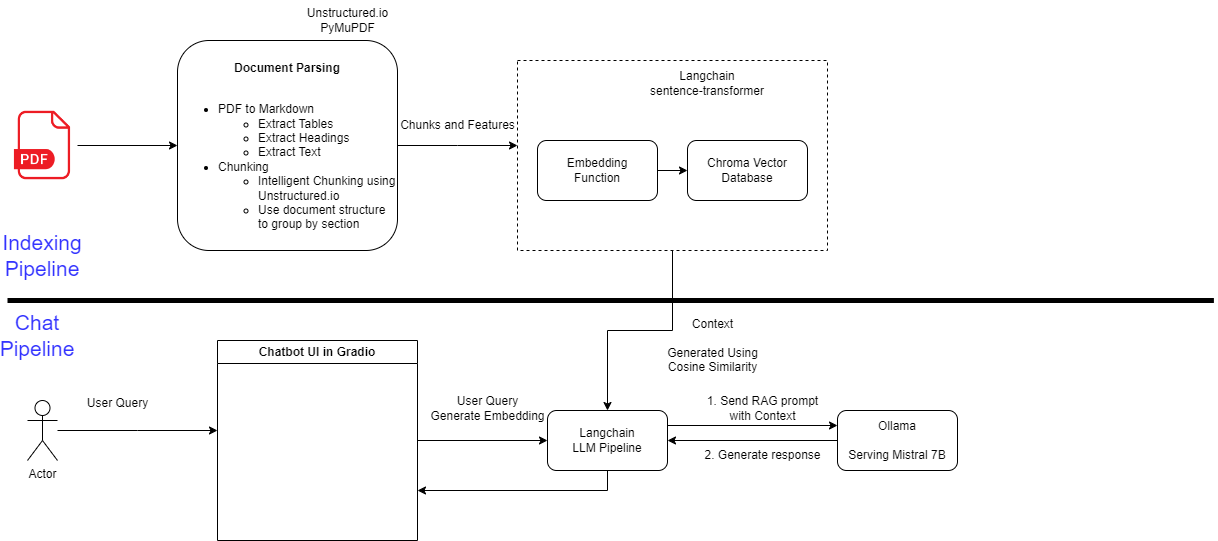

The diagram above was exported from draw.io. Its source (the exported page's mxGraphModel, read from the mxfile embedded in the PNG):
<mxGraphModel dx="1050" dy="1641" grid="1" gridSize="10" guides="1" tooltips="1" connect="1" arrows="1" fold="1" page="1" pageScale="1" pageWidth="850" pageHeight="1100" math="0" shadow="0">
  <root>
    <mxCell id="0" />
    <mxCell id="1" parent="0" />
    <mxCell id="WMw_66ncNqL-ez9M9QBw-2" value="" style="endArrow=none;html=1;rounded=0;strokeWidth=5;" edge="1" parent="1">
      <mxGeometry width="50" height="50" relative="1" as="geometry">
        <mxPoint x="70" y="290" as="sourcePoint" />
        <mxPoint x="1276.4000244140625" y="290" as="targetPoint" />
      </mxGeometry>
    </mxCell>
    <mxCell id="WMw_66ncNqL-ez9M9QBw-6" style="edgeStyle=orthogonalEdgeStyle;rounded=0;orthogonalLoop=1;jettySize=auto;html=1;entryX=0;entryY=0.5;entryDx=0;entryDy=0;" edge="1" parent="1" source="WMw_66ncNqL-ez9M9QBw-3" target="WMw_66ncNqL-ez9M9QBw-4">
      <mxGeometry relative="1" as="geometry" />
    </mxCell>
    <mxCell id="WMw_66ncNqL-ez9M9QBw-3" value="" style="shape=image;html=1;verticalAlign=top;verticalLabelPosition=bottom;labelBackgroundColor=#ffffff;imageAspect=0;aspect=fixed;image=https://cdn4.iconfinder.com/data/icons/file-extension-names-vol-8/512/24-128.png" vertex="1" parent="1">
      <mxGeometry x="70" y="100" width="70" height="70" as="geometry" />
    </mxCell>
    <mxCell id="WMw_66ncNqL-ez9M9QBw-7" style="edgeStyle=orthogonalEdgeStyle;rounded=0;orthogonalLoop=1;jettySize=auto;html=1;" edge="1" parent="1" source="WMw_66ncNqL-ez9M9QBw-4">
      <mxGeometry relative="1" as="geometry">
        <mxPoint x="580" y="135" as="targetPoint" />
      </mxGeometry>
    </mxCell>
    <mxCell id="WMw_66ncNqL-ez9M9QBw-4" value="&lt;div&gt;&lt;b&gt;&lt;br&gt;&lt;/b&gt;&lt;/div&gt;&lt;b&gt;Document Parsing&lt;/b&gt;&lt;div&gt;&lt;b&gt;&lt;br&gt;&lt;/b&gt;&lt;/div&gt;&lt;div style=&quot;text-align: left;&quot;&gt;&lt;ul&gt;&lt;li&gt;PDF to Markdown&amp;nbsp;&lt;/li&gt;&lt;ul&gt;&lt;li&gt;Extract Tables&lt;/li&gt;&lt;li&gt;Extract Headings&lt;/li&gt;&lt;li&gt;Extract Text&lt;/li&gt;&lt;/ul&gt;&lt;li&gt;Chunking&lt;/li&gt;&lt;ul&gt;&lt;li&gt;Intelligent Chunking using Unstructured.io&lt;/li&gt;&lt;li&gt;Use document structure to group by section&lt;/li&gt;&lt;/ul&gt;&lt;/ul&gt;&lt;/div&gt;" style="rounded=1;whiteSpace=wrap;html=1;verticalAlign=top;" vertex="1" parent="1">
      <mxGeometry x="240" y="30" width="220" height="210" as="geometry" />
    </mxCell>
    <mxCell id="WMw_66ncNqL-ez9M9QBw-8" value="Chunks and Features" style="text;html=1;align=center;verticalAlign=middle;resizable=0;points=[];autosize=1;strokeColor=none;fillColor=none;" vertex="1" parent="1">
      <mxGeometry x="450" y="100" width="140" height="30" as="geometry" />
    </mxCell>
    <mxCell id="WMw_66ncNqL-ez9M9QBw-40" style="edgeStyle=orthogonalEdgeStyle;rounded=0;orthogonalLoop=1;jettySize=auto;html=1;entryX=0.5;entryY=0;entryDx=0;entryDy=0;" edge="1" parent="1" source="WMw_66ncNqL-ez9M9QBw-10" target="WMw_66ncNqL-ez9M9QBw-26">
      <mxGeometry relative="1" as="geometry" />
    </mxCell>
    <mxCell id="WMw_66ncNqL-ez9M9QBw-10" value="" style="rounded=0;whiteSpace=wrap;html=1;dashed=1;" vertex="1" parent="1">
      <mxGeometry x="580" y="50" width="310" height="190" as="geometry" />
    </mxCell>
    <mxCell id="WMw_66ncNqL-ez9M9QBw-11" value="Langchain&lt;div&gt;sentence-transformer&lt;/div&gt;" style="text;html=1;align=center;verticalAlign=middle;whiteSpace=wrap;rounded=0;" vertex="1" parent="1">
      <mxGeometry x="710" y="58" width="120" height="30" as="geometry" />
    </mxCell>
    <mxCell id="WMw_66ncNqL-ez9M9QBw-23" style="edgeStyle=orthogonalEdgeStyle;rounded=0;orthogonalLoop=1;jettySize=auto;html=1;entryX=0;entryY=0.5;entryDx=0;entryDy=0;" edge="1" parent="1" source="WMw_66ncNqL-ez9M9QBw-14" target="WMw_66ncNqL-ez9M9QBw-15">
      <mxGeometry relative="1" as="geometry" />
    </mxCell>
    <mxCell id="WMw_66ncNqL-ez9M9QBw-14" value="Embedding&lt;br&gt;Function" style="rounded=1;whiteSpace=wrap;html=1;" vertex="1" parent="1">
      <mxGeometry x="600" y="130" width="120" height="60" as="geometry" />
    </mxCell>
    <mxCell id="WMw_66ncNqL-ez9M9QBw-15" value="Chroma Vector Database" style="rounded=1;whiteSpace=wrap;html=1;" vertex="1" parent="1">
      <mxGeometry x="750" y="130" width="120" height="60" as="geometry" />
    </mxCell>
    <mxCell id="WMw_66ncNqL-ez9M9QBw-16" value="Unstructured.io&lt;div&gt;PyMuPDF&lt;/div&gt;" style="text;html=1;align=center;verticalAlign=middle;resizable=0;points=[];autosize=1;strokeColor=none;fillColor=none;" vertex="1" parent="1">
      <mxGeometry x="360" y="-10" width="100" height="40" as="geometry" />
    </mxCell>
    <mxCell id="WMw_66ncNqL-ez9M9QBw-18" style="edgeStyle=orthogonalEdgeStyle;rounded=0;orthogonalLoop=1;jettySize=auto;html=1;" edge="1" parent="1" source="WMw_66ncNqL-ez9M9QBw-17">
      <mxGeometry relative="1" as="geometry">
        <mxPoint x="280" y="420" as="targetPoint" />
      </mxGeometry>
    </mxCell>
    <mxCell id="WMw_66ncNqL-ez9M9QBw-17" value="Actor" style="shape=umlActor;verticalLabelPosition=bottom;verticalAlign=top;html=1;outlineConnect=0;" vertex="1" parent="1">
      <mxGeometry x="90" y="390" width="30" height="60" as="geometry" />
    </mxCell>
    <mxCell id="WMw_66ncNqL-ez9M9QBw-19" value="User Query" style="text;html=1;align=center;verticalAlign=middle;resizable=0;points=[];autosize=1;strokeColor=none;fillColor=none;" vertex="1" parent="1">
      <mxGeometry x="140" y="378" width="80" height="30" as="geometry" />
    </mxCell>
    <mxCell id="WMw_66ncNqL-ez9M9QBw-38" style="edgeStyle=orthogonalEdgeStyle;rounded=0;orthogonalLoop=1;jettySize=auto;html=1;entryX=0;entryY=0.5;entryDx=0;entryDy=0;" edge="1" parent="1" source="WMw_66ncNqL-ez9M9QBw-20" target="WMw_66ncNqL-ez9M9QBw-26">
      <mxGeometry relative="1" as="geometry" />
    </mxCell>
    <mxCell id="WMw_66ncNqL-ez9M9QBw-20" value="Chatbot UI in Gradio" style="swimlane;whiteSpace=wrap;html=1;" vertex="1" parent="1">
      <mxGeometry x="280" y="330" width="200" height="200" as="geometry" />
    </mxCell>
    <mxCell id="WMw_66ncNqL-ez9M9QBw-24" value="User Query&lt;br&gt;Generate Embedding" style="text;html=1;align=center;verticalAlign=middle;resizable=0;points=[];autosize=1;strokeColor=none;fillColor=none;" vertex="1" parent="1">
      <mxGeometry x="480" y="378" width="140" height="40" as="geometry" />
    </mxCell>
    <mxCell id="WMw_66ncNqL-ez9M9QBw-25" value="Context&lt;br&gt;&lt;br&gt;Generated Using&lt;br&gt;Cosine Similarity" style="text;html=1;align=center;verticalAlign=middle;resizable=0;points=[];autosize=1;strokeColor=none;fillColor=none;" vertex="1" parent="1">
      <mxGeometry x="720" y="300" width="110" height="70" as="geometry" />
    </mxCell>
    <mxCell id="WMw_66ncNqL-ez9M9QBw-33" style="edgeStyle=orthogonalEdgeStyle;rounded=0;orthogonalLoop=1;jettySize=auto;html=1;exitX=1;exitY=0.25;exitDx=0;exitDy=0;entryX=0;entryY=0.25;entryDx=0;entryDy=0;" edge="1" parent="1" source="WMw_66ncNqL-ez9M9QBw-26" target="WMw_66ncNqL-ez9M9QBw-30">
      <mxGeometry relative="1" as="geometry" />
    </mxCell>
    <mxCell id="WMw_66ncNqL-ez9M9QBw-39" style="edgeStyle=orthogonalEdgeStyle;rounded=0;orthogonalLoop=1;jettySize=auto;html=1;entryX=1;entryY=0.75;entryDx=0;entryDy=0;" edge="1" parent="1" source="WMw_66ncNqL-ez9M9QBw-26" target="WMw_66ncNqL-ez9M9QBw-20">
      <mxGeometry relative="1" as="geometry">
        <Array as="points">
          <mxPoint x="670" y="480" />
        </Array>
      </mxGeometry>
    </mxCell>
    <mxCell id="WMw_66ncNqL-ez9M9QBw-26" value="Langchain&lt;br&gt;LLM Pipeline" style="rounded=1;whiteSpace=wrap;html=1;" vertex="1" parent="1">
      <mxGeometry x="610" y="400" width="120" height="60" as="geometry" />
    </mxCell>
    <mxCell id="WMw_66ncNqL-ez9M9QBw-31" style="edgeStyle=orthogonalEdgeStyle;rounded=0;orthogonalLoop=1;jettySize=auto;html=1;" edge="1" parent="1" source="WMw_66ncNqL-ez9M9QBw-30" target="WMw_66ncNqL-ez9M9QBw-26">
      <mxGeometry relative="1" as="geometry" />
    </mxCell>
    <mxCell id="WMw_66ncNqL-ez9M9QBw-30" value="Ollama&lt;br&gt;&lt;br&gt;Serving Mistral 7B" style="rounded=1;whiteSpace=wrap;html=1;" vertex="1" parent="1">
      <mxGeometry x="900" y="400" width="120" height="60" as="geometry" />
    </mxCell>
    <mxCell id="WMw_66ncNqL-ez9M9QBw-32" value="1. Send RAG prompt&lt;br&gt;with Context" style="text;html=1;align=center;verticalAlign=middle;resizable=0;points=[];autosize=1;strokeColor=none;fillColor=none;" vertex="1" parent="1">
      <mxGeometry x="760" y="378" width="130" height="40" as="geometry" />
    </mxCell>
    <mxCell id="WMw_66ncNqL-ez9M9QBw-36" value="2. Generate response" style="text;html=1;align=center;verticalAlign=middle;resizable=0;points=[];autosize=1;strokeColor=none;fillColor=none;" vertex="1" parent="1">
      <mxGeometry x="755" y="430" width="140" height="30" as="geometry" />
    </mxCell>
    <mxCell id="WMw_66ncNqL-ez9M9QBw-41" value="Indexing Pipeline" style="text;html=1;align=center;verticalAlign=middle;whiteSpace=wrap;rounded=0;fontSize=21;fontColor=#3333FF;" vertex="1" parent="1">
      <mxGeometry x="75" y="230" width="60" height="30" as="geometry" />
    </mxCell>
    <mxCell id="WMw_66ncNqL-ez9M9QBw-42" value="Chat Pipeline" style="text;html=1;align=center;verticalAlign=middle;whiteSpace=wrap;rounded=0;fontSize=21;fontColor=#3333FF;" vertex="1" parent="1">
      <mxGeometry x="70" y="310" width="60" height="30" as="geometry" />
    </mxCell>
  </root>
</mxGraphModel>